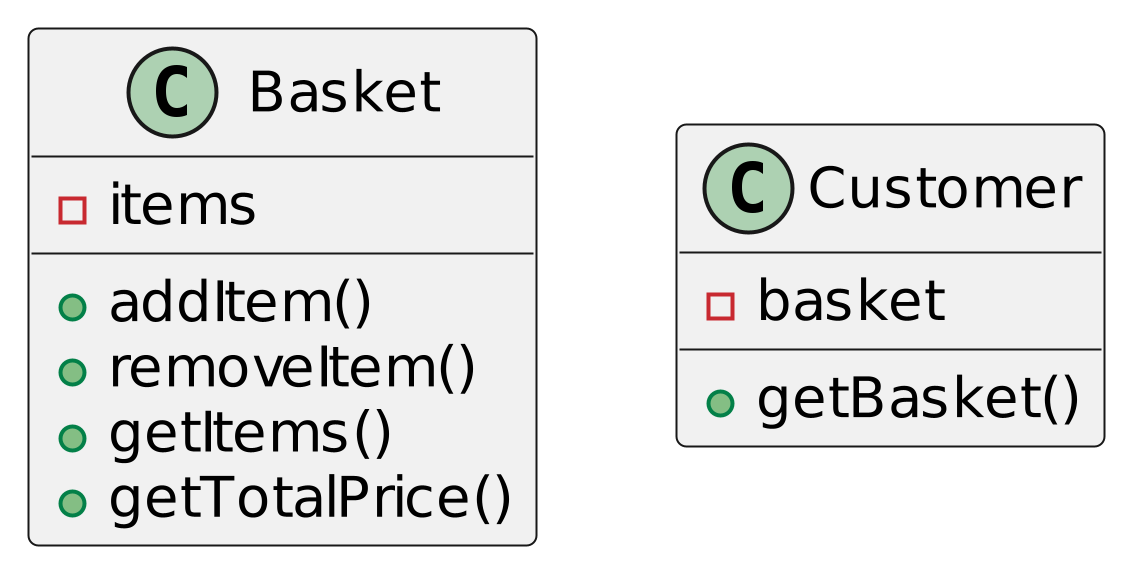

The diagram above was rendered by PlantUML. Its source (embedded in the PNG):
@startuml
scale 4096x4096

class Basket{
    -items
    +addItem()
    +removeItem()
    +getItems()
    +getTotalPrice()
}

class Customer{
    -basket
    +getBasket()
}


@enduml